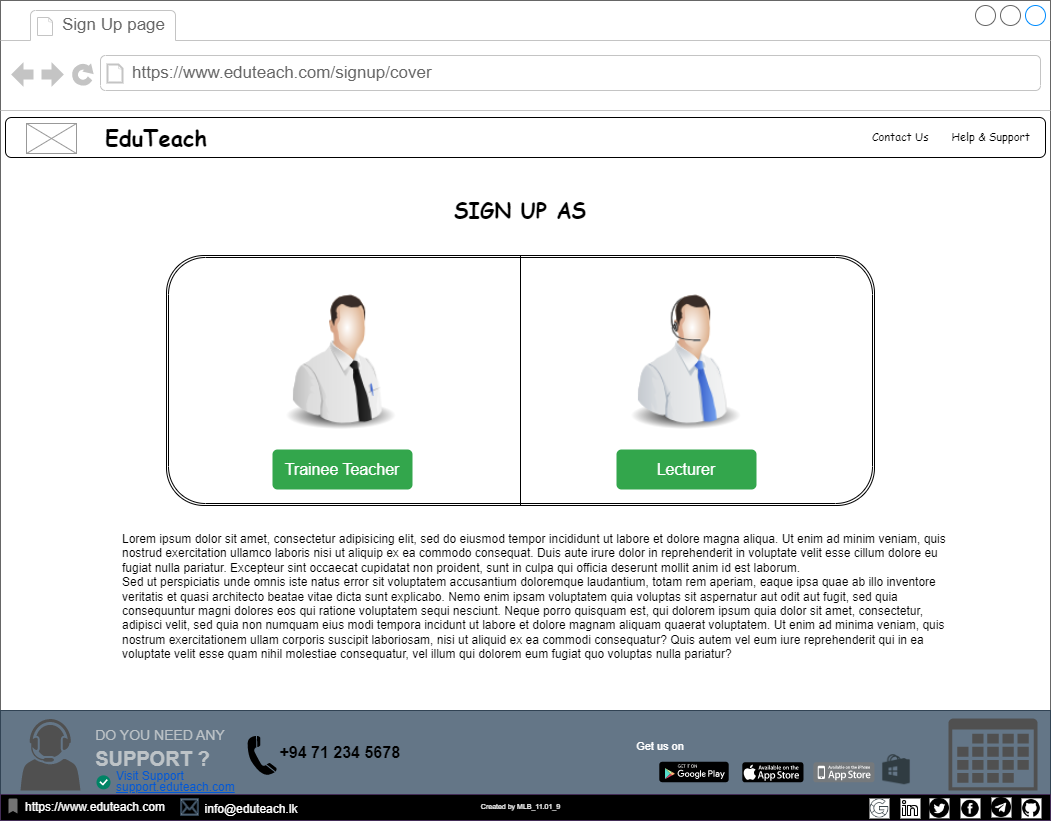

The diagram above was exported from draw.io. Its source (the exported page's mxGraphModel, read from the mxfile embedded in the PNG):
<mxGraphModel dx="1221" dy="711" grid="1" gridSize="10" guides="1" tooltips="1" connect="1" arrows="1" fold="1" page="1" pageScale="1" pageWidth="1100" pageHeight="850" background="none" math="0" shadow="0">
  <root>
    <mxCell id="0" />
    <mxCell id="1" parent="0" />
    <mxCell id="7026571954dc6520-1" value="" style="strokeWidth=1;shadow=0;dashed=0;align=center;html=1;shape=mxgraph.mockup.containers.browserWindow;rSize=0;strokeColor=#666666;mainText=,;recursiveResize=0;rounded=0;labelBackgroundColor=none;fontFamily=Verdana;fontSize=12" parent="1" vertex="1">
      <mxGeometry x="30" y="20" width="1050" height="820" as="geometry" />
    </mxCell>
    <mxCell id="7026571954dc6520-2" value="Sign Up page" style="strokeWidth=1;shadow=0;dashed=0;align=center;html=1;shape=mxgraph.mockup.containers.anchor;fontSize=17;fontColor=#666666;align=left;" parent="7026571954dc6520-1" vertex="1">
      <mxGeometry x="60" y="12" width="110" height="26" as="geometry" />
    </mxCell>
    <mxCell id="7026571954dc6520-3" value="https://www.eduteach.com/signup/cover" style="strokeWidth=1;shadow=0;dashed=0;align=center;html=1;shape=mxgraph.mockup.containers.anchor;rSize=0;fontSize=17;fontColor=#666666;align=left;" parent="7026571954dc6520-1" vertex="1">
      <mxGeometry x="130" y="60" width="250" height="26" as="geometry" />
    </mxCell>
    <mxCell id="E_Gb3g4xjWbWAUdhLdiV-6" value="&lt;font face=&quot;Comic Sans MS&quot; style=&quot;&quot;&gt;&lt;span style=&quot;font-size: 20px;&quot;&gt;&lt;b&gt;Online Teacher&amp;nbsp;trainer&lt;/b&gt;&lt;/span&gt;&lt;/font&gt;" style="text;html=1;strokeColor=none;fillColor=none;align=center;verticalAlign=middle;whiteSpace=wrap;rounded=0;" parent="7026571954dc6520-1" vertex="1">
      <mxGeometry x="280" y="120" width="270" height="30" as="geometry" />
    </mxCell>
    <mxCell id="E_Gb3g4xjWbWAUdhLdiV-9" value="" style="shape=ext;double=1;rounded=1;whiteSpace=wrap;html=1;" parent="7026571954dc6520-1" vertex="1">
      <mxGeometry x="166" y="255" width="708" height="250" as="geometry" />
    </mxCell>
    <mxCell id="E_Gb3g4xjWbWAUdhLdiV-14" value="" style="image;html=1;image=img/lib/clip_art/people/Telesales_Man_128x128.png" parent="7026571954dc6520-1" vertex="1">
      <mxGeometry x="615" y="291" width="140" height="140" as="geometry" />
    </mxCell>
    <mxCell id="E_Gb3g4xjWbWAUdhLdiV-13" value="" style="image;html=1;image=img/lib/clip_art/people/Tech_Man_128x128.png" parent="7026571954dc6520-1" vertex="1">
      <mxGeometry x="270" y="291" width="140" height="140" as="geometry" />
    </mxCell>
    <mxCell id="E_Gb3g4xjWbWAUdhLdiV-10" value="" style="endArrow=none;html=1;rounded=0;entryX=0.5;entryY=1;entryDx=0;entryDy=0;exitX=0.5;exitY=0;exitDx=0;exitDy=0;" parent="7026571954dc6520-1" source="E_Gb3g4xjWbWAUdhLdiV-9" target="E_Gb3g4xjWbWAUdhLdiV-9" edge="1">
      <mxGeometry width="50" height="50" relative="1" as="geometry">
        <mxPoint x="551" y="275" as="sourcePoint" />
        <mxPoint x="574" y="355" as="targetPoint" />
      </mxGeometry>
    </mxCell>
    <mxCell id="E_Gb3g4xjWbWAUdhLdiV-15" value="Trainee Teacher" style="html=1;shadow=0;dashed=0;shape=mxgraph.bootstrap.rrect;rSize=5;strokeColor=none;strokeWidth=1;fillColor=#33A64C;fontColor=#FFFFFF;whiteSpace=wrap;align=center;verticalAlign=middle;spacingLeft=0;fontStyle=0;fontSize=16;spacing=5;" parent="7026571954dc6520-1" vertex="1">
      <mxGeometry x="272" y="449" width="140" height="40" as="geometry" />
    </mxCell>
    <mxCell id="E_Gb3g4xjWbWAUdhLdiV-16" value="Lecturer" style="html=1;shadow=0;dashed=0;shape=mxgraph.bootstrap.rrect;rSize=5;strokeColor=none;strokeWidth=1;fillColor=#33A64C;fontColor=#FFFFFF;whiteSpace=wrap;align=center;verticalAlign=middle;spacingLeft=0;fontStyle=0;fontSize=16;spacing=5;" parent="7026571954dc6520-1" vertex="1">
      <mxGeometry x="616" y="449" width="140" height="40" as="geometry" />
    </mxCell>
    <mxCell id="E_Gb3g4xjWbWAUdhLdiV-17" value="&lt;b&gt;&lt;font face=&quot;Comic Sans MS&quot; style=&quot;font-size: 21px;&quot;&gt;SIGN UP AS&lt;/font&gt;&lt;/b&gt;" style="text;html=1;strokeColor=none;fillColor=none;align=center;verticalAlign=middle;whiteSpace=wrap;rounded=0;" parent="7026571954dc6520-1" vertex="1">
      <mxGeometry x="425" y="194" width="190" height="30" as="geometry" />
    </mxCell>
    <mxCell id="8-8FK9FYDPb4iOUhdsU--2" value="" style="rounded=0;whiteSpace=wrap;html=1;fillColor=#647687;strokeColor=#314354;fontColor=#ffffff;" parent="7026571954dc6520-1" vertex="1">
      <mxGeometry y="710" width="1050" height="110" as="geometry" />
    </mxCell>
    <mxCell id="8-8FK9FYDPb4iOUhdsU--4" value="" style="dashed=0;outlineConnect=0;html=1;align=center;labelPosition=center;verticalLabelPosition=bottom;verticalAlign=top;shape=mxgraph.weblogos.app_store;fillColor=#000000;strokeColor=none" parent="7026571954dc6520-1" vertex="1">
      <mxGeometry x="741.8" y="761.85" width="61.2" height="20" as="geometry" />
    </mxCell>
    <mxCell id="8-8FK9FYDPb4iOUhdsU--5" value="" style="dashed=0;outlineConnect=0;html=1;align=center;labelPosition=center;verticalLabelPosition=bottom;verticalAlign=top;shape=mxgraph.weblogos.app_store_iphone;fillColor=#75797C;strokeColor=none" parent="7026571954dc6520-1" vertex="1">
      <mxGeometry x="812.8" y="761.85" width="61.2" height="20" as="geometry" />
    </mxCell>
    <mxCell id="8-8FK9FYDPb4iOUhdsU--14" value="" style="dashed=0;outlineConnect=0;html=1;align=center;labelPosition=center;verticalLabelPosition=bottom;verticalAlign=top;shape=mxgraph.webicons.google_play;fillColor=#000000" parent="7026571954dc6520-1" vertex="1">
      <mxGeometry x="658.8" y="761.25" width="69.4" height="20.6" as="geometry" />
    </mxCell>
    <mxCell id="8-8FK9FYDPb4iOUhdsU--15" value="&lt;font style=&quot;font-size: 11px;&quot; color=&quot;#ffffff&quot;&gt;Get us on&lt;/font&gt;" style="text;html=1;strokeColor=none;fillColor=none;align=center;verticalAlign=middle;whiteSpace=wrap;rounded=0;" parent="7026571954dc6520-1" vertex="1">
      <mxGeometry x="630" y="731.25" width="60" height="30" as="geometry" />
    </mxCell>
    <mxCell id="8-8FK9FYDPb4iOUhdsU--16" value="&lt;p style=&quot;line-height: 90%;&quot;&gt;&lt;/p&gt;&lt;div style=&quot;text-align: left; line-height: 40%; font-size: 11px;&quot;&gt;&lt;p style=&quot;margin: 0px 0px 10px; color: rgb(189, 195, 199); font-family: &amp;quot;Open Sans&amp;quot;, sans-serif; font-size: 14px; line-height: 40%;&quot; dir=&quot;ltr&quot;&gt;&lt;span style=&quot;background-color: rgb(100, 118, 135);&quot;&gt;DO YOU NEED ANY&lt;/span&gt;&lt;/p&gt;&lt;p style=&quot;margin: 0px 0px 10px; color: rgb(189, 195, 199); font-family: &amp;quot;Open Sans&amp;quot;, sans-serif; font-size: 2rem; line-height: 40%;&quot;&gt;&lt;span style=&quot;font-weight: 700; font-size: 20px; background-color: rgb(100, 118, 135);&quot;&gt;SUPPORT ?&lt;/span&gt;&lt;/p&gt;&lt;/div&gt;&lt;p&gt;&lt;/p&gt;" style="text;html=1;strokeColor=none;fillColor=none;align=center;verticalAlign=middle;whiteSpace=wrap;rounded=0;" parent="7026571954dc6520-1" vertex="1">
      <mxGeometry x="80" y="713.5" width="160" height="71.5" as="geometry" />
    </mxCell>
    <mxCell id="8-8FK9FYDPb4iOUhdsU--19" value="" style="shape=image;html=1;verticalAlign=top;verticalLabelPosition=bottom;labelBackgroundColor=#ffffff;imageAspect=0;aspect=fixed;image=https://cdn1.iconfinder.com/data/icons/logos-brands-1/24/logo_brand_brands_logos_microsoft_store_windows-128.png" parent="7026571954dc6520-1" vertex="1">
      <mxGeometry x="881" y="754.25" width="30" height="30" as="geometry" />
    </mxCell>
    <mxCell id="8-8FK9FYDPb4iOUhdsU--20" value="" style="sketch=0;pointerEvents=1;shadow=0;dashed=0;html=1;strokeColor=none;fillColor=#505050;labelPosition=center;verticalLabelPosition=bottom;verticalAlign=top;outlineConnect=0;align=center;shape=mxgraph.office.concepts.calendar;" parent="7026571954dc6520-1" vertex="1">
      <mxGeometry x="948" y="718" width="89" height="72" as="geometry" />
    </mxCell>
    <mxCell id="8-8FK9FYDPb4iOUhdsU--21" value="&lt;p style=&quot;line-height: 90%;&quot;&gt;Visit Support&lt;br&gt;&lt;u&gt;support.eduteach.com&lt;/u&gt;&lt;/p&gt;" style="fillColor=none;strokeColor=none;html=1;fontColor=#0057D8;align=left;fontSize=12;sketch=0;" parent="7026571954dc6520-1" vertex="1">
      <mxGeometry x="114" y="764.85" width="125" height="33" as="geometry" />
    </mxCell>
    <mxCell id="8-8FK9FYDPb4iOUhdsU--22" value="" style="html=1;shadow=0;dashed=0;shape=mxgraph.atlassian.checkbox;fillColor=#008465;strokeColor=none;html=1;sketch=0;" parent="7026571954dc6520-1" vertex="1">
      <mxGeometry x="96" y="774.85" width="14" height="14" as="geometry" />
    </mxCell>
    <mxCell id="8-8FK9FYDPb4iOUhdsU--25" value="" style="sketch=0;pointerEvents=1;shadow=0;dashed=0;html=1;strokeColor=none;fillColor=#505050;labelPosition=center;verticalLabelPosition=bottom;verticalAlign=top;outlineConnect=0;align=center;shape=mxgraph.office.users.call_center_agent;" parent="7026571954dc6520-1" vertex="1">
      <mxGeometry x="20" y="718.37" width="60" height="71.75" as="geometry" />
    </mxCell>
    <mxCell id="8-8FK9FYDPb4iOUhdsU--26" value="" style="shape=mxgraph.signs.tech.telephone_3;html=1;pointerEvents=1;fillColor=#000000;strokeColor=none;verticalLabelPosition=bottom;verticalAlign=top;align=center;" parent="7026571954dc6520-1" vertex="1">
      <mxGeometry x="247" y="735.25" width="29.31" height="40" as="geometry" />
    </mxCell>
    <mxCell id="8-8FK9FYDPb4iOUhdsU--27" value="&lt;b&gt;&lt;font style=&quot;font-size: 16px;&quot;&gt;+94 71 234 5678&amp;nbsp;&lt;/font&gt;&lt;/b&gt;" style="text;html=1;strokeColor=none;fillColor=none;align=center;verticalAlign=middle;whiteSpace=wrap;rounded=0;" parent="7026571954dc6520-1" vertex="1">
      <mxGeometry x="257" y="737.37" width="170" height="30" as="geometry" />
    </mxCell>
    <mxCell id="8-8FK9FYDPb4iOUhdsU--28" value="" style="rounded=0;whiteSpace=wrap;html=1;fillColor=#000000;fontColor=#ffffff;strokeColor=#432D57;" parent="7026571954dc6520-1" vertex="1">
      <mxGeometry y="794" width="1050" height="26" as="geometry" />
    </mxCell>
    <mxCell id="E_Gb3g4xjWbWAUdhLdiV-20" value="&lt;font color=&quot;#ffffff&quot; style=&quot;font-size: 7px;&quot;&gt;Created by MLB_11.01_9&lt;/font&gt;" style="text;html=1;strokeColor=none;fillColor=none;align=center;verticalAlign=middle;whiteSpace=wrap;rounded=0;" parent="7026571954dc6520-1" vertex="1">
      <mxGeometry x="430" y="790" width="181" height="30" as="geometry" />
    </mxCell>
    <mxCell id="8-8FK9FYDPb4iOUhdsU--7" value="" style="shape=image;html=1;verticalAlign=top;verticalLabelPosition=bottom;labelBackgroundColor=#ffffff;imageAspect=0;aspect=fixed;image=https://cdn2.iconfinder.com/data/icons/social-media-2421/512/Telegram-128.png;imageBackground=default;" parent="7026571954dc6520-1" vertex="1">
      <mxGeometry x="991" y="797" width="20" height="20" as="geometry" />
    </mxCell>
    <mxCell id="8-8FK9FYDPb4iOUhdsU--29" value="" style="shape=image;html=1;verticalAlign=top;verticalLabelPosition=bottom;labelBackgroundColor=#ffffff;imageAspect=0;aspect=fixed;image=https://cdn3.iconfinder.com/data/icons/picons-social/57/46-facebook-128.png;imageBackground=default;" parent="7026571954dc6520-1" vertex="1">
      <mxGeometry x="960" y="797.85" width="20" height="20" as="geometry" />
    </mxCell>
    <mxCell id="8-8FK9FYDPb4iOUhdsU--30" value="" style="shape=image;html=1;verticalAlign=top;verticalLabelPosition=bottom;labelBackgroundColor=#ffffff;imageAspect=0;aspect=fixed;image=https://cdn1.iconfinder.com/data/icons/social-media-circle-7/512/Circled_Twitter_svg-128.png;imageBackground=default;" parent="7026571954dc6520-1" vertex="1">
      <mxGeometry x="929" y="797.85" width="20" height="20" as="geometry" />
    </mxCell>
    <mxCell id="8-8FK9FYDPb4iOUhdsU--33" value="" style="shape=image;html=1;verticalAlign=top;verticalLabelPosition=bottom;labelBackgroundColor=#ffffff;imageAspect=0;aspect=fixed;image=https://cdn4.iconfinder.com/data/icons/ionicons/512/icon-social-github-128.png;imageBackground=default;" parent="7026571954dc6520-1" vertex="1">
      <mxGeometry x="1021" y="797.85" width="20" height="20" as="geometry" />
    </mxCell>
    <mxCell id="8-8FK9FYDPb4iOUhdsU--34" value="" style="shape=image;html=1;verticalAlign=top;verticalLabelPosition=bottom;labelBackgroundColor=#ffffff;imageAspect=0;aspect=fixed;image=https://cdn0.iconfinder.com/data/icons/eon-social-media-contact-info-2/32/in_linkedin_portfolio_social_media-128.png;imageBackground=default;" parent="7026571954dc6520-1" vertex="1">
      <mxGeometry x="900" y="798" width="20" height="20" as="geometry" />
    </mxCell>
    <mxCell id="8-8FK9FYDPb4iOUhdsU--35" value="" style="shape=image;html=1;verticalAlign=top;verticalLabelPosition=bottom;labelBackgroundColor=#ffffff;imageAspect=0;aspect=fixed;image=https://cdn0.iconfinder.com/data/icons/social-media-and-logos-12/32/Google_Google-128.png;imageBackground=default;" parent="7026571954dc6520-1" vertex="1">
      <mxGeometry x="869" y="798" width="20" height="20" as="geometry" />
    </mxCell>
    <mxCell id="8-8FK9FYDPb4iOUhdsU--41" value="&lt;font color=&quot;#ffffff&quot;&gt;https://www.eduteach.com&lt;/font&gt;" style="text;html=1;strokeColor=none;fillColor=none;align=center;verticalAlign=middle;whiteSpace=wrap;rounded=0;" parent="7026571954dc6520-1" vertex="1">
      <mxGeometry x="10" y="792" width="170" height="30" as="geometry" />
    </mxCell>
    <mxCell id="8-8FK9FYDPb4iOUhdsU--42" value="" style="shape=mxgraph.signs.tech.mail;html=1;pointerEvents=1;fillColor=#647687;strokeColor=#314354;verticalLabelPosition=bottom;verticalAlign=top;align=center;fontColor=#ffffff;" parent="7026571954dc6520-1" vertex="1">
      <mxGeometry x="180" y="798" width="18" height="17" as="geometry" />
    </mxCell>
    <mxCell id="8-8FK9FYDPb4iOUhdsU--44" value="&lt;font color=&quot;#ffffff&quot;&gt;info@eduteach.lk&lt;/font&gt;" style="text;html=1;strokeColor=none;fillColor=none;align=center;verticalAlign=middle;whiteSpace=wrap;rounded=0;" parent="7026571954dc6520-1" vertex="1">
      <mxGeometry x="166" y="794" width="170" height="30" as="geometry" />
    </mxCell>
    <mxCell id="E_Gb3g4xjWbWAUdhLdiV-1" value="" style="rounded=1;whiteSpace=wrap;html=1;" parent="1" vertex="1">
      <mxGeometry x="35" y="137" width="1040" height="40" as="geometry" />
    </mxCell>
    <mxCell id="E_Gb3g4xjWbWAUdhLdiV-7" value="&lt;font size=&quot;1&quot; face=&quot;Comic Sans MS&quot; style=&quot;&quot;&gt;&lt;span style=&quot;font-size: 11px;&quot;&gt;Contact Us&amp;nbsp; &amp;nbsp; &amp;nbsp; &amp;nbsp;Help &amp;amp; Support&lt;/span&gt;&lt;/font&gt;" style="text;html=1;strokeColor=none;fillColor=none;align=right;verticalAlign=middle;whiteSpace=wrap;rounded=0;" parent="1" vertex="1">
      <mxGeometry x="792" y="142" width="270" height="30" as="geometry" />
    </mxCell>
    <mxCell id="E_Gb3g4xjWbWAUdhLdiV-18" value="Lorem ipsum dolor sit amet, consectetur adipisicing elit, sed do eiusmod tempor incididunt ut labore et dolore magna aliqua. Ut enim ad minim veniam, quis nostrud exercitation ullamco laboris nisi ut aliquip ex ea commodo consequat. Duis aute irure dolor in reprehenderit in voluptate velit esse cillum dolore eu fugiat nulla pariatur. Excepteur sint occaecat cupidatat non proident, sunt in culpa qui officia deserunt mollit anim id est laborum.&#10;Sed ut perspiciatis unde omnis iste natus error sit voluptatem accusantium doloremque laudantium, totam rem aperiam, eaque ipsa quae ab illo inventore veritatis et quasi architecto beatae vitae dicta sunt explicabo. Nemo enim ipsam voluptatem quia voluptas sit aspernatur aut odit aut fugit, sed quia consequuntur magni dolores eos qui ratione voluptatem sequi nesciunt. Neque porro quisquam est, qui dolorem ipsum quia dolor sit amet, consectetur, adipisci velit, sed quia non numquam eius modi tempora incidunt ut labore et dolore magnam aliquam quaerat voluptatem. Ut enim ad minima veniam, quis nostrum exercitationem ullam corporis suscipit laboriosam, nisi ut aliquid ex ea commodi consequatur? Quis autem vel eum iure reprehenderit qui in ea voluptate velit esse quam nihil molestiae consequatur, vel illum qui dolorem eum fugiat quo voluptas nulla pariatur?" style="text;spacingTop=-5;whiteSpace=wrap;html=1;align=left;fontSize=12;fontFamily=Helvetica;fillColor=none;strokeColor=none;" parent="1" vertex="1">
      <mxGeometry x="150" y="550" width="830" height="150" as="geometry" />
    </mxCell>
    <mxCell id="8-8FK9FYDPb4iOUhdsU--40" value="" style="html=1;dashed=0;aspect=fixed;verticalLabelPosition=bottom;verticalAlign=top;align=center;shape=mxgraph.gmdl.bookmark;strokeColor=none;fillColor=#737373;shadow=0;sketch=0;" parent="1" vertex="1">
      <mxGeometry x="38" y="818" width="9" height="15" as="geometry" />
    </mxCell>
    <mxCell id="OX4iNTYwFWigsda2uN99-1" value="&lt;font size=&quot;1&quot; face=&quot;Comic Sans MS&quot; style=&quot;&quot;&gt;&lt;b style=&quot;font-size: 22px;&quot;&gt;EduTeach&lt;/b&gt;&lt;/font&gt;" style="text;html=1;strokeColor=none;fillColor=none;align=center;verticalAlign=middle;whiteSpace=wrap;rounded=0;" vertex="1" parent="1">
      <mxGeometry x="106" y="142" width="160" height="30" as="geometry" />
    </mxCell>
    <mxCell id="OX4iNTYwFWigsda2uN99-2" value="" style="verticalLabelPosition=bottom;shadow=0;dashed=0;align=center;html=1;verticalAlign=top;strokeWidth=1;shape=mxgraph.mockup.graphics.simpleIcon;strokeColor=#999999;" vertex="1" parent="1">
      <mxGeometry x="56" y="143" width="50" height="30" as="geometry" />
    </mxCell>
  </root>
</mxGraphModel>